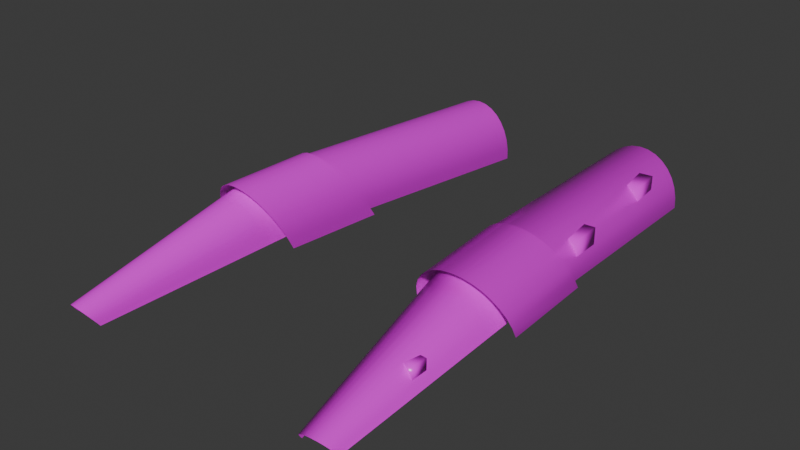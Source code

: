 # Source: wood_greaves.blend  (saved by Blender 5.2.45; exported with 4.5.12 LTS)
import bpy
from mathutils import Matrix  # noqa: F401  (used for matrix-valued properties, if any)

bpy.ops.wm.read_factory_settings(use_empty=True)
scene = bpy.context.scene
scene.name = 'Scene'

# ---- images (referenced by path relative to the original .blend; pixels are not part of the script)
import os
ASSET_DIR = os.environ.get("B2B_ASSET_DIR", "")  # directory of the original .blend (textures are referenced by path, not embedded)
HERE = os.path.dirname(os.path.abspath(__file__))  # packed textures are extracted next to this script under _unpacked/

def load_image(name, relpath, width, height, colorspace="sRGB"):
    """Load a texture the original file referenced (path relative to the .blend, or extracted next to this script)."""
    p = next((c for c in (os.path.join(HERE, relpath), os.path.join(ASSET_DIR, relpath)) if relpath and os.path.exists(c)), "")
    if p:
        img = bpy.data.images.load(p, check_existing=True)
        img.name = name
    else:  # same state as the original file: an image datablock whose file is absent (Cycles renders it pink)
        img = bpy.data.images.new(name, width, height)
        img.source = "FILE"
        img.filepath = "//" + (relpath or name)
    img.colorspace_settings.name = colorspace
    return img
img_conifer_color_jpg = load_image('conifer_color.jpg', 'conifer_color.jpg', 1024, 1024, 'sRGB')
img_roughness_jpg = load_image('roughness.jpg', 'roughness.jpg', 1024, 1024, 'Non-Color')
img_normal_gl_jpg = load_image('normal_gl.jpg', 'normal_gl.jpg', 1024, 1024, 'Non-Color')

# ---- materials (node trees are filled in below, after node groups)
mat_wood_conifer = bpy.data.materials.new('Wood_Conifer')

# ---- material node trees
mat_wood_conifer.use_nodes = True; mat_wood_conifer.node_tree.nodes.clear()
_N = mat_wood_conifer.node_tree.nodes; _L = mat_wood_conifer.node_tree.links
n0 = _N.new('ShaderNodeBsdfPrincipled'); n0.name = 'Principled BSDF'; n0.location = (120, 0)
n0.inputs[10].default_value = 0.005
n1 = _N.new('ShaderNodeOutputMaterial'); n1.name = 'Material Output'; n1.location = (200, 100)
n2 = _N.new('ShaderNodeTexImage'); n2.name = 'WoodColor'; n2.location = (-500, 260)
n2.label = 'WoodColor'
n2.image = img_conifer_color_jpg
n3 = _N.new('ShaderNodeTexImage'); n3.name = 'WoodRoughness'; n3.location = (-500, 0)
n3.label = 'WoodRoughness'
n3.image = img_roughness_jpg
n4 = _N.new('ShaderNodeTexImage'); n4.name = 'WoodNormal'; n4.location = (-500, -260)
n4.label = 'WoodNormal'
n4.image = img_normal_gl_jpg
n5 = _N.new('ShaderNodeNormalMap'); n5.name = 'Normal Map'; n5.location = (-130, -220)
n5.width = 160
n5.inputs[0].default_value = 0.22
_L.new(n0.outputs[0], n1.inputs[0])
_L.new(n2.outputs[0], n0.inputs[0])
_L.new(n3.outputs[0], n0.inputs[2])
_L.new(n4.outputs[0], n5.inputs[1])
_L.new(n5.outputs[0], n0.inputs[5])
n1.is_active_output = True

# ---- world
world_world = bpy.data.worlds.new('World'); scene.world = world_world
world_world.use_nodes = True; world_world.node_tree.nodes.clear()
_N = world_world.node_tree.nodes; _L = world_world.node_tree.links
n0 = _N.new('ShaderNodeOutputWorld'); n0.name = 'World Output'; n0.location = (200, 100)
n1 = _N.new('ShaderNodeBackground'); n1.name = 'Background'; n1.location = (-200, 100)
n1.inputs[0].default_value = (0.05088, 0.05088, 0.05088, 1.0)
_L.new(n1.outputs[0], n0.inputs[0])
n0.is_active_output = True
world_world.color = (0.05088, 0.05088, 0.05088)
world_world.sun_shadow_jitter_overblur = 0.0

# ---- meshes
me_plane = bpy.data.meshes.new('Plane')
me_plane.from_pydata([(-0.5, -0.5, 0.0), (0.5, -0.5, 0.0), (-0.5, 0.5, 0.0), (0.5, 0.5, 0.0)], [], [(0, 1, 3, 2)])
me_plane.polygons.foreach_set('use_smooth', [True] * 1)
_uv = me_plane.uv_layers.new(name='UVMap')
_uv.uv.foreach_set('vector', [0.0, 0.0, 1.0, 0.0, 1.0, 1.0, 0.0, 1.0])
me_plane.update()
me_cylinder = bpy.data.meshes.new('Cylinder')
me_cylinder.from_pydata([(0.09592, 0.02165, 0.02119), (0.07569, 0.3286, -0.0002111), (0.09748, 0.01608, 0.03458), (0.07681, 0.3297, 0.01428), (0.1013, 0.01088, 0.04745), (0.08026, 0.3309, 0.02822), (0.1074, 0.006259, 0.05931), (0.0859, 0.3321, 0.04107), (0.1153, 0.002381, 0.06971), (0.09352, 0.3334, 0.05233), (0.1249, -0.0006011, 0.07824), (0.1028, 0.3347, 0.06157), (0.1358, -0.002572, 0.08458), (0.1135, 0.3358, 0.06844), (0.1474, -0.003455, 0.08848), (0.125, 0.3369, 0.07266), (0.1595, -0.003218, 0.0898), (0.137, 0.3378, 0.07409), (0.1715, -0.001869, 0.08848), (0.1491, 0.3385, 0.07266), (0.183, 0.0005397, 0.08458), (0.1607, 0.339, 0.06844), (0.1934, 0.003916, 0.07824), (0.1714, 0.3392, 0.06157), (0.2026, 0.00813, 0.06971), (0.1807, 0.3392, 0.05233), (0.2099, 0.01302, 0.05931), (0.1885, 0.3389, 0.04107), (0.2153, 0.0184, 0.04745), (0.1942, 0.3384, 0.02822), (0.2185, 0.02405, 0.03458), (0.1978, 0.3376, 0.01428), (0.2193, 0.02978, 0.02119), (0.199, 0.3367, -0.0002111)], [], [(0, 2, 3, 1), (2, 4, 5, 3), (4, 6, 7, 5), (6, 8, 9, 7), (8, 10, 11, 9), (10, 12, 13, 11), (12, 14, 15, 13), (14, 16, 17, 15), (16, 18, 19, 17), (18, 20, 21, 19), (20, 22, 23, 21), (22, 24, 25, 23), (24, 26, 27, 25), (26, 28, 29, 27), (28, 30, 31, 29), (30, 32, 33, 31)])
me_cylinder.polygons.foreach_set('use_smooth', [True] * 16)
_uv = me_cylinder.uv_layers.new(name='UVMap')
_uv.uv.foreach_set('vector', [0.5433, 0.6918, 0.5322, 0.695, 1.159, 0.6536, 1.157, 0.6514, 0.5322, 0.695, 0.5218, 0.7027, 1.162, 0.6605, 1.159, 0.6536, 0.5218, 0.7027, 0.5125, 0.7148, 1.164, 0.6718, 1.162, 0.6605, 0.5125, 0.7148, 0.5048, 0.7307, 1.167, 0.687, 1.164, 0.6718, 0.5048, 0.7307, 0.4988, 0.7498, 1.169, 0.7056, 1.167, 0.687, 0.4988, 0.7498, 0.4949, 0.7715, 1.172, 0.7269, 1.169, 0.7056, 0.4949, 0.7715, 0.4931, 0.7949, 1.174, 0.75, 1.172, 0.7269, 0.4931, 0.7949, 0.4936, 0.819, 1.176, 0.7741, 1.174, 0.75, 0.4936, 0.819, 0.4963, 0.843, 1.177, 0.7981, 1.176, 0.7741, 0.4963, 0.843, 0.5011, 0.8659, 1.178, 0.8213, 1.177, 0.7981, 0.5011, 0.8659, 0.5078, 0.8869, 1.178, 0.8427, 1.178, 0.8213, 0.5078, 0.8869, 0.5163, 0.9051, 1.178, 0.8615, 1.178, 0.8427, 0.5163, 0.9051, 0.526, 0.9199, 1.178, 0.8769, 1.178, 0.8615, 0.526, 0.9199, 0.5368, 0.9306, 1.177, 0.8884, 1.178, 0.8769, 0.5368, 0.9306, 0.5481, 0.9369, 1.175, 0.8956, 1.177, 0.8884, 0.5481, 0.9369, 0.5596, 0.9386, 1.173, 0.8981, 1.175, 0.8956])
me_cylinder.materials.append(mat_wood_conifer)
me_cylinder.update()
me_cylinder_001 = bpy.data.meshes.new('Cylinder.001')
me_cylinder_001.from_pydata([(0.09204, 0.04053, 0.009974), (0.0939, 0.03115, 0.02635), (0.09816, 0.02229, 0.04211), (0.1047, 0.0143, 0.05662), (0.1131, 0.007478, 0.06935), (0.1233, 0.002089, 0.07979), (0.1347, -0.00166, 0.08755), (0.1469, -0.003625, 0.09233), (0.1595, -0.00373, 0.09394), (0.172, -0.001971, 0.09233), (0.1839, 0.001583, 0.08755), (0.1947, 0.006798, 0.07979), (0.2041, 0.01347, 0.06935), (0.2116, 0.02135, 0.05662), (0.217, 0.03012, 0.04211), (0.22, 0.03946, 0.02635), (0.2206, 0.04901, 0.009974), (0.1015, -0.1034, 0.01467), (0.1032, -0.1101, 0.02952), (0.1073, -0.1164, 0.04379), (0.1136, -0.1221, 0.05695), (0.122, -0.1269, 0.06848), (0.132, -0.1306, 0.07795), (0.1434, -0.1331, 0.08498), (0.1555, -0.1343, 0.08931), (0.1681, -0.1342, 0.09077), (0.1806, -0.1327, 0.08931), (0.1926, -0.1299, 0.08498), (0.2035, -0.1259, 0.07795), (0.2129, -0.1209, 0.06848), (0.2206, -0.1151, 0.05695), (0.2261, -0.1086, 0.04379), (0.2293, -0.1018, 0.02952), (0.2301, -0.09489, 0.01467)], [], [(5, 4, 21, 22), (10, 9, 26, 27), (15, 14, 31, 32), (3, 2, 19, 20), (8, 7, 24, 25), (13, 12, 29, 30), (1, 0, 17, 18), (6, 5, 22, 23), (11, 10, 27, 28), (16, 15, 32, 33), (4, 3, 20, 21), (9, 8, 25, 26), (14, 13, 30, 31), (2, 1, 18, 19), (7, 6, 23, 24), (12, 11, 28, 29)])
me_cylinder_001.polygons.foreach_set('use_smooth', [True] * 16)
_uv = me_cylinder_001.uv_layers.new(name='UVMap')
_uv.uv.foreach_set('vector', [0.5042, 0.7466, 0.515, 0.7263, 0.2462, 0.744, 0.2388, 0.764, 0.5032, 0.8678, 0.4961, 0.844, 0.2347, 0.8613, 0.2402, 0.8851, 0.5789, 0.9401, 0.5602, 0.9339, 0.2828, 0.9522, 0.2964, 0.9587, 0.5286, 0.7093, 0.5446, 0.6963, 0.2671, 0.7146, 0.2558, 0.7273, 0.4925, 0.8191, 0.4927, 0.7939, 0.2314, 0.8111, 0.2317, 0.8363, 0.5427, 0.9232, 0.5269, 0.9081, 0.2582, 0.9258, 0.2699, 0.9411, 0.5623, 0.6878, 0.5811, 0.6841, 0.2933, 0.7031, 0.2798, 0.7064, 0.4967, 0.7694, 0.5042, 0.7466, 0.2388, 0.764, 0.2338, 0.7867, 0.5136, 0.8894, 0.5032, 0.8678, 0.2402, 0.8851, 0.2482, 0.9069, 0.598, 0.9413, 0.5789, 0.9401, 0.2964, 0.9587, 0.3102, 0.9602, 0.515, 0.7263, 0.5286, 0.7093, 0.2558, 0.7273, 0.2462, 0.744, 0.4961, 0.844, 0.4925, 0.8191, 0.2317, 0.8363, 0.2347, 0.8613, 0.5602, 0.9339, 0.5427, 0.9232, 0.2699, 0.9411, 0.2828, 0.9522, 0.5446, 0.6963, 0.5623, 0.6878, 0.2798, 0.7064, 0.2671, 0.7146, 0.4927, 0.7939, 0.4967, 0.7694, 0.2338, 0.7867, 0.2314, 0.8111, 0.5269, 0.9081, 0.5136, 0.8894, 0.2482, 0.9069, 0.2582, 0.9258])
me_cylinder_001.materials.append(mat_wood_conifer)
me_cylinder_001.materials.append(mat_wood_conifer)
me_cylinder_001.update()
me_cylinder_002 = bpy.data.meshes.new('Cylinder.002')
me_cylinder_002.from_pydata([(0.1594, -0.3568, -0.0002609), (0.115, -0.09843, 0.02657), (0.16, -0.36, 0.004153), (0.1161, -0.1004, 0.03831), (0.1616, -0.3631, 0.008397), (0.1191, -0.1021, 0.04959), (0.1639, -0.3658, 0.01231), (0.1239, -0.1036, 0.05999), (0.167, -0.3682, 0.01574), (0.1303, -0.1047, 0.06911), (0.1707, -0.37, 0.01855), (0.138, -0.1055, 0.07659), (0.1748, -0.3713, 0.02064), (0.1468, -0.1059, 0.08215), (0.1792, -0.372, 0.02193), (0.1564, -0.1058, 0.08557), (0.1838, -0.372, 0.02236), (0.1662, -0.1054, 0.08673), (0.1883, -0.3714, 0.02193), (0.1761, -0.1045, 0.08557), (0.1927, -0.3701, 0.02064), (0.1855, -0.1033, 0.08215), (0.1966, -0.3683, 0.01855), (0.1942, -0.1018, 0.07659), (0.2, -0.366, 0.01574), (0.2018, -0.1, 0.06911), (0.2027, -0.3633, 0.01231), (0.208, -0.09804, 0.05999), (0.2047, -0.3602, 0.008397), (0.2125, -0.09595, 0.04959), (0.2058, -0.357, 0.004153), (0.2153, -0.09384, 0.03831), (0.206, -0.3537, -0.0002609), (0.2161, -0.09177, 0.02657)], [], [(0, 2, 3, 1), (2, 4, 5, 3), (4, 6, 7, 5), (6, 8, 9, 7), (8, 10, 11, 9), (10, 12, 13, 11), (12, 14, 15, 13), (14, 16, 17, 15), (16, 18, 19, 17), (18, 20, 21, 19), (20, 22, 23, 21), (22, 24, 25, 23), (24, 26, 27, 25), (26, 28, 29, 27), (28, 30, 31, 29), (30, 32, 33, 31)])
me_cylinder_002.polygons.foreach_set('use_smooth', [True] * 16)
_uv = me_cylinder_002.uv_layers.new(name='UVMap')
_uv.uv.foreach_set('vector', [-0.2136, 0.8187, -0.2201, 0.8201, 0.2993, 0.7323, 0.3031, 0.7301, -0.2201, 0.8201, -0.2262, 0.8231, 0.2958, 0.7383, 0.2993, 0.7323, -0.2262, 0.8231, -0.2317, 0.8278, 0.2928, 0.7478, 0.2958, 0.7383, -0.2317, 0.8278, -0.2364, 0.834, 0.2906, 0.7606, 0.2928, 0.7478, -0.2364, 0.834, -0.2401, 0.8413, 0.289, 0.7761, 0.2906, 0.7606, -0.2401, 0.8413, -0.2426, 0.8496, 0.2883, 0.7937, 0.289, 0.7761, -0.2426, 0.8496, -0.244, 0.8585, 0.2884, 0.8127, 0.2883, 0.7937, -0.244, 0.8585, -0.244, 0.8676, 0.2893, 0.8325, 0.2884, 0.8127, -0.244, 0.8676, -0.2428, 0.8767, 0.291, 0.8522, 0.2893, 0.8325, -0.2428, 0.8767, -0.2403, 0.8853, 0.2934, 0.8711, 0.291, 0.8522, -0.2403, 0.8853, -0.2367, 0.8932, 0.2964, 0.8884, 0.2934, 0.8711, -0.2367, 0.8932, -0.232, 0.9, 0.3, 0.9035, 0.2964, 0.8884, -0.232, 0.9, -0.2266, 0.9054, 0.3039, 0.9159, 0.3, 0.9035, -0.2266, 0.9054, -0.2205, 0.9094, 0.3081, 0.925, 0.3039, 0.9159, -0.2205, 0.9094, -0.214, 0.9116, 0.3123, 0.9305, 0.3081, 0.925, -0.214, 0.9116, -0.2074, 0.9121, 0.3165, 0.9322, 0.3123, 0.9305])
me_cylinder_002.materials.append(mat_wood_conifer)
me_cylinder_002.update()
me_cube = bpy.data.meshes.new('Cube')
me_cube.from_pydata([(-1.0, -1.0, -1.0), (-1.0, -1.0, 1.0), (-1.0, 1.0, -1.0), (-1.0, 1.0, 1.0), (1.0, -1.0, -1.0), (1.0, -1.0, 1.0), (1.0, 1.0, -1.0), (1.0, 1.0, 1.0)], [], [(0, 1, 3, 2), (2, 3, 7, 6), (6, 7, 5, 4), (4, 5, 1, 0), (2, 6, 4, 0), (7, 3, 1, 5)])
me_cube.polygons.foreach_set('use_smooth', [True] * 6)
_uv = me_cube.uv_layers.new(name='UVMap')
_uv.uv.foreach_set('vector', [1.051, 0.8813, 1.051, 0.8813, 0.9615, 0.8902, 0.9615, 0.8902, 0.9615, 0.8902, 0.9615, 0.8902, 0.9525, 0.8011, 0.9525, 0.8011, 0.9525, 0.8011, 0.9525, 0.8011, 1.042, 0.7922, 1.042, 0.7922, 1.042, 0.7922, 1.042, 0.7922, 1.051, 0.8813, 1.051, 0.8813, 0.9615, 0.8902, 0.9525, 0.8011, 1.042, 0.7922, 1.051, 0.8813, 0.9525, 0.8011, 0.9615, 0.8902, 1.051, 0.8813, 1.042, 0.7922])
me_cube.materials.append(mat_wood_conifer)
me_cube.update()
me_cube_001 = bpy.data.meshes.new('Cube.001')
me_cube_001.from_pydata([(-1.0, -1.0, -1.0), (-1.0, -1.0, 1.0), (-1.0, 1.0, -1.0), (-1.0, 1.0, 1.0), (1.0, -1.0, -1.0), (1.0, -1.0, 1.0), (1.0, 1.0, -1.0), (1.0, 1.0, 1.0)], [], [(0, 1, 3, 2), (2, 3, 7, 6), (6, 7, 5, 4), (4, 5, 1, 0), (2, 6, 4, 0), (7, 3, 1, 5)])
me_cube_001.polygons.foreach_set('use_smooth', [True] * 6)
_uv = me_cube_001.uv_layers.new(name='UVMap')
_uv.uv.foreach_set('vector', [0.6978, 0.9188, 0.6978, 0.9188, 0.6085, 0.9249, 0.6085, 0.9249, 0.6085, 0.9249, 0.6085, 0.9249, 0.6023, 0.8356, 0.6023, 0.8356, 0.6023, 0.8356, 0.6023, 0.8356, 0.6916, 0.8294, 0.6916, 0.8294, 0.6916, 0.8294, 0.6916, 0.8294, 0.6978, 0.9188, 0.6978, 0.9188, 0.6085, 0.9249, 0.6023, 0.8356, 0.6916, 0.8294, 0.6978, 0.9188, 0.6023, 0.8356, 0.6085, 0.9249, 0.6978, 0.9188, 0.6916, 0.8294])
me_cube_001.materials.append(mat_wood_conifer)
me_cube_001.update()
me_cube_002 = bpy.data.meshes.new('Cube.002')
me_cube_002.from_pydata([(-1.0, -1.0, -1.0), (-1.0, -1.0, 1.0), (-1.0, 1.0, -1.0), (-1.0, 1.0, 1.0), (1.0, -1.0, -1.0), (1.0, -1.0, 1.0), (1.0, 1.0, -1.0), (1.0, 1.0, 1.0)], [], [(0, 1, 3, 2), (2, 3, 7, 6), (6, 7, 5, 4), (4, 5, 1, 0), (2, 6, 4, 0), (7, 3, 1, 5)])
me_cube_002.polygons.foreach_set('use_smooth', [True] * 6)
_uv = me_cube_002.uv_layers.new(name='UVMap')
_uv.uv.foreach_set('vector', [0.05163, 0.9165, 0.05163, 0.9165, 0.007448, 0.9137, 0.007448, 0.9137, 0.007448, 0.9137, 0.007448, 0.9137, 0.01018, 0.8696, 0.01018, 0.8696, 0.01018, 0.8696, 0.01018, 0.8696, 0.05437, 0.8723, 0.05437, 0.8723, 0.05437, 0.8723, 0.05437, 0.8723, 0.05163, 0.9165, 0.05163, 0.9165, 0.007448, 0.9137, 0.01018, 0.8696, 0.05437, 0.8723, 0.05163, 0.9165, 0.01018, 0.8696, 0.007448, 0.9137, 0.05163, 0.9165, 0.05437, 0.8723])
me_cube_002.materials.append(mat_wood_conifer)
me_cube_002.update()

# ---- objects
ob_plane = bpy.data.objects.new('Plane', me_plane)
ob_upper = bpy.data.objects.new('Upper', me_cylinder)
ob_mid = bpy.data.objects.new('Mid', me_cylinder_001)
ob_bottom = bpy.data.objects.new('Bottom', me_cylinder_002)
ob_cube = bpy.data.objects.new('Cube', me_cube)
ob_cube_001 = bpy.data.objects.new('Cube.001', me_cube_001)
ob_cube_002 = bpy.data.objects.new('Cube.002', me_cube_002)

# ---- transforms, parenting, visibility, modifiers, constraints
ob_plane.location = (0.0, 0.0, 0.0)
ob_plane.hide_render = True
ob_upper.location = (0.0, 0.0, 0.0)
_m = ob_upper.modifiers.new('Mirror', 'MIRROR')
ob_mid.location = (0.0, 0.0, 0.0)
_m = ob_mid.modifiers.new('Mirror', 'MIRROR')
ob_bottom.location = (0.0, 0.0, 0.0)
_m = ob_bottom.modifiers.new('Mirror', 'MIRROR')
ob_cube.location = (0.1706, 0.2508, 0.04456)
ob_cube.rotation_euler = (0.0, -0.0, 0.1002)
ob_cube.scale = (-0.02239, -0.02239, -0.02239)
ob_cube_001.location = (0.1886, 0.07503, 0.04456)
ob_cube_001.rotation_euler = (0.0, -0.0, 0.06894)
ob_cube_001.scale = (-0.02239, -0.02239, -0.02239)
ob_cube_002.location = (0.1965, -0.2345, 0.03447)
ob_cube_002.rotation_euler = (0.0, -0.0, -0.06185)
ob_cube_002.scale = (-0.01107, -0.01107, -0.01107)

# ---- collection membership
scene.collection.objects.link(ob_plane)
scene.collection.objects.link(ob_upper)
scene.collection.objects.link(ob_mid)
scene.collection.objects.link(ob_bottom)
scene.collection.objects.link(ob_cube)
scene.collection.objects.link(ob_cube_001)
scene.collection.objects.link(ob_cube_002)

# ---- scene / render settings (as saved in the file)
scene.frame_start = 1; scene.frame_end = 250; scene.frame_set(1)
scene.render.engine = 'BLENDER_EEVEE_NEXT'
scene.render.bake_bias = 0.0
scene.render.bake_samples = 0
scene.render.compositor_device = 'GPU'
scene.eevee.use_volume_custom_range = False
scene.eevee.fast_gi_thickness_near = 0.1
scene.eevee.fast_gi_thickness_far = 0.0
scene.eevee.ray_tracing_options.screen_trace_thickness = 0.1
bpy.context.view_layer.update()

# ---- added for rendering (the .blend has no active camera and no usable light): camera, sun
cam_auto = bpy.data.cameras.new('AutoCamera')
cam_auto.lens = 50.0
cam_auto.sensor_width = 36.0
cam_auto.clip_end = 1000.0
ob_auto_camera = bpy.data.objects.new('AutoCamera', cam_auto)
scene.collection.objects.link(ob_auto_camera)
ob_auto_camera.location = (0.788614, -0.962752, 0.67773)
ob_auto_camera.rotation_euler = (1.09748, -7.21219e-08, 0.694738)
scene.camera = ob_auto_camera
light_auto_sun = bpy.data.lights.new('AutoSun', 'SUN')
light_auto_sun.energy = 3.0
light_auto_sun.angle = 0.0523599
ob_auto_sun = bpy.data.objects.new('AutoSun', light_auto_sun)
scene.collection.objects.link(ob_auto_sun)
ob_auto_sun.rotation_euler = (0.872665, 0.174533, 0.523599)
bpy.context.view_layer.update()
